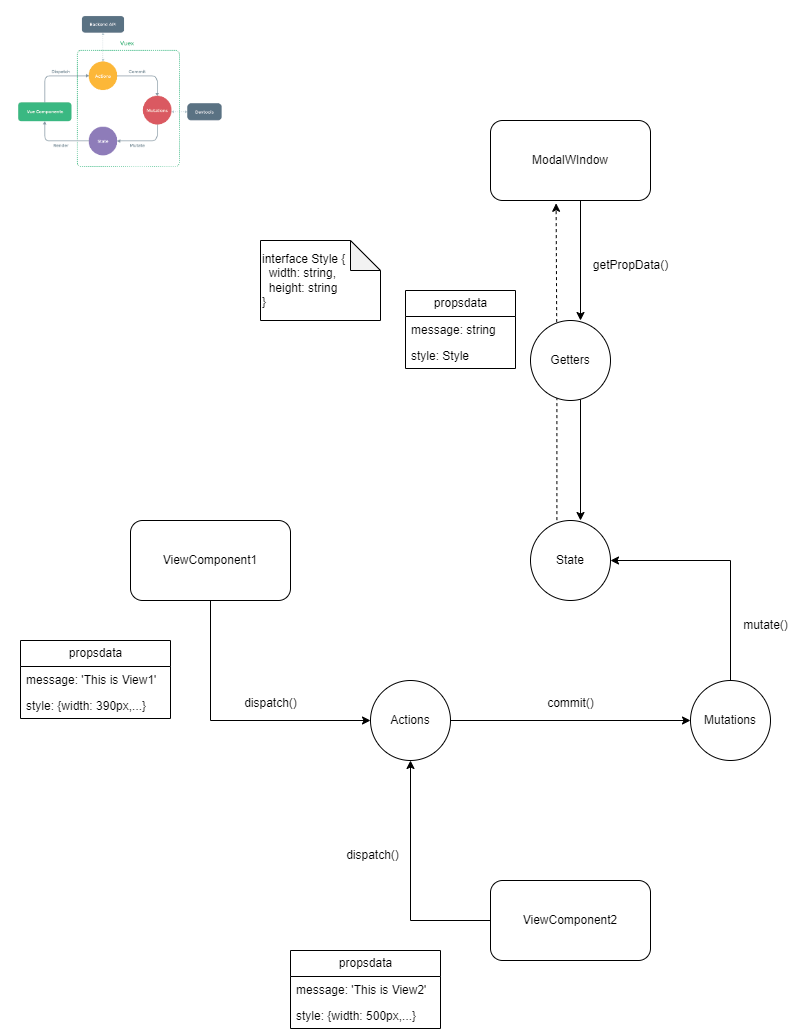

The diagram above was exported from draw.io. Its source (the exported page's mxGraphModel, read from the mxfile embedded in the PNG):
<mxGraphModel dx="2272" dy="832" grid="0" gridSize="10" guides="1" tooltips="1" connect="1" arrows="1" fold="1" page="1" pageScale="1" pageWidth="850" pageHeight="1100" math="0" shadow="0">
  <root>
    <mxCell id="0" />
    <mxCell id="1" parent="0" />
    <mxCell id="dxnm75F6Re3fI4lR15Vy-5" value="" style="shape=image;verticalLabelPosition=bottom;labelBackgroundColor=default;verticalAlign=top;aspect=fixed;imageAspect=0;image=https://shimablogs.com/wp-content/uploads/2020/04/vuex.png;" parent="1" vertex="1">
      <mxGeometry x="-850" width="241.56" height="190" as="geometry" />
    </mxCell>
    <mxCell id="dxnm75F6Re3fI4lR15Vy-11" style="edgeStyle=orthogonalEdgeStyle;rounded=0;orthogonalLoop=1;jettySize=auto;html=1;exitX=0.5;exitY=1;exitDx=0;exitDy=0;entryX=0;entryY=0.5;entryDx=0;entryDy=0;" parent="1" source="dxnm75F6Re3fI4lR15Vy-6" target="dxnm75F6Re3fI4lR15Vy-7" edge="1">
      <mxGeometry relative="1" as="geometry" />
    </mxCell>
    <mxCell id="dxnm75F6Re3fI4lR15Vy-6" value="ViewComponent1" style="rounded=1;whiteSpace=wrap;html=1;" parent="1" vertex="1">
      <mxGeometry x="-720" y="520" width="160" height="80" as="geometry" />
    </mxCell>
    <mxCell id="dxnm75F6Re3fI4lR15Vy-23" style="edgeStyle=orthogonalEdgeStyle;rounded=0;orthogonalLoop=1;jettySize=auto;html=1;exitX=1;exitY=0.5;exitDx=0;exitDy=0;entryX=0;entryY=0.5;entryDx=0;entryDy=0;" parent="1" source="dxnm75F6Re3fI4lR15Vy-7" target="dxnm75F6Re3fI4lR15Vy-9" edge="1">
      <mxGeometry relative="1" as="geometry" />
    </mxCell>
    <mxCell id="dxnm75F6Re3fI4lR15Vy-7" value="Actions" style="ellipse;whiteSpace=wrap;html=1;aspect=fixed;" parent="1" vertex="1">
      <mxGeometry x="-480" y="680" width="80" height="80" as="geometry" />
    </mxCell>
    <mxCell id="dxnm75F6Re3fI4lR15Vy-42" style="edgeStyle=orthogonalEdgeStyle;rounded=0;orthogonalLoop=1;jettySize=auto;html=1;entryX=0.41;entryY=1.035;entryDx=0;entryDy=0;entryPerimeter=0;exitX=0.33;exitY=-0.005;exitDx=0;exitDy=0;exitPerimeter=0;dashed=1;" parent="1" source="dxnm75F6Re3fI4lR15Vy-8" target="dxnm75F6Re3fI4lR15Vy-31" edge="1">
      <mxGeometry relative="1" as="geometry">
        <Array as="points" />
      </mxGeometry>
    </mxCell>
    <mxCell id="dxnm75F6Re3fI4lR15Vy-8" value="State" style="ellipse;whiteSpace=wrap;html=1;aspect=fixed;" parent="1" vertex="1">
      <mxGeometry x="-320" y="520" width="80" height="80" as="geometry" />
    </mxCell>
    <mxCell id="dxnm75F6Re3fI4lR15Vy-24" style="edgeStyle=orthogonalEdgeStyle;rounded=0;orthogonalLoop=1;jettySize=auto;html=1;exitX=0.5;exitY=0;exitDx=0;exitDy=0;entryX=1;entryY=0.5;entryDx=0;entryDy=0;" parent="1" source="dxnm75F6Re3fI4lR15Vy-9" target="dxnm75F6Re3fI4lR15Vy-8" edge="1">
      <mxGeometry relative="1" as="geometry" />
    </mxCell>
    <mxCell id="dxnm75F6Re3fI4lR15Vy-9" value="Mutations" style="ellipse;whiteSpace=wrap;html=1;aspect=fixed;" parent="1" vertex="1">
      <mxGeometry x="-160" y="680" width="80" height="80" as="geometry" />
    </mxCell>
    <mxCell id="dxnm75F6Re3fI4lR15Vy-33" style="edgeStyle=orthogonalEdgeStyle;rounded=0;orthogonalLoop=1;jettySize=auto;html=1;exitX=0.59;exitY=0.985;exitDx=0;exitDy=0;exitPerimeter=0;" parent="1" source="dxnm75F6Re3fI4lR15Vy-10" edge="1">
      <mxGeometry relative="1" as="geometry">
        <mxPoint x="-280" y="400" as="sourcePoint" />
        <mxPoint x="-270" y="520" as="targetPoint" />
        <Array as="points">
          <mxPoint x="-270" y="399" />
        </Array>
      </mxGeometry>
    </mxCell>
    <mxCell id="dxnm75F6Re3fI4lR15Vy-10" value="Getters" style="ellipse;whiteSpace=wrap;html=1;aspect=fixed;" parent="1" vertex="1">
      <mxGeometry x="-320" y="320" width="80" height="80" as="geometry" />
    </mxCell>
    <mxCell id="dxnm75F6Re3fI4lR15Vy-12" value="propsdata" style="swimlane;fontStyle=0;childLayout=stackLayout;horizontal=1;startSize=26;fillColor=none;horizontalStack=0;resizeParent=1;resizeParentMax=0;resizeLast=0;collapsible=1;marginBottom=0;html=1;" parent="1" vertex="1">
      <mxGeometry x="-830" y="640" width="150" height="78" as="geometry">
        <mxRectangle x="40" y="790" width="60" height="30" as="alternateBounds" />
      </mxGeometry>
    </mxCell>
    <mxCell id="dxnm75F6Re3fI4lR15Vy-13" value="message: 'This is View1'" style="text;strokeColor=none;fillColor=none;align=left;verticalAlign=top;spacingLeft=4;spacingRight=4;overflow=hidden;rotatable=0;points=[[0,0.5],[1,0.5]];portConstraint=eastwest;whiteSpace=wrap;html=1;" parent="dxnm75F6Re3fI4lR15Vy-12" vertex="1">
      <mxGeometry y="26" width="150" height="26" as="geometry" />
    </mxCell>
    <mxCell id="dxnm75F6Re3fI4lR15Vy-14" value="style: {width: 390px,...}" style="text;strokeColor=none;fillColor=none;align=left;verticalAlign=top;spacingLeft=4;spacingRight=4;overflow=hidden;rotatable=0;points=[[0,0.5],[1,0.5]];portConstraint=eastwest;whiteSpace=wrap;html=1;" parent="dxnm75F6Re3fI4lR15Vy-12" vertex="1">
      <mxGeometry y="52" width="150" height="26" as="geometry" />
    </mxCell>
    <mxCell id="dxnm75F6Re3fI4lR15Vy-26" value="dispatch()" style="text;html=1;resizable=0;autosize=1;align=center;verticalAlign=middle;points=[];fillColor=none;strokeColor=none;rounded=0;" parent="1" vertex="1">
      <mxGeometry x="-620" y="688" width="80" height="30" as="geometry" />
    </mxCell>
    <mxCell id="dxnm75F6Re3fI4lR15Vy-29" value="commit()" style="text;html=1;resizable=0;autosize=1;align=center;verticalAlign=middle;points=[];fillColor=none;strokeColor=none;rounded=0;" parent="1" vertex="1">
      <mxGeometry x="-315" y="688" width="70" height="30" as="geometry" />
    </mxCell>
    <mxCell id="dxnm75F6Re3fI4lR15Vy-30" value="mutate()" style="text;html=1;resizable=0;autosize=1;align=center;verticalAlign=middle;points=[];fillColor=none;strokeColor=none;rounded=0;" parent="1" vertex="1">
      <mxGeometry x="-120" y="610" width="70" height="30" as="geometry" />
    </mxCell>
    <mxCell id="dxnm75F6Re3fI4lR15Vy-32" style="edgeStyle=orthogonalEdgeStyle;rounded=0;orthogonalLoop=1;jettySize=auto;html=1;exitX=0.5;exitY=1;exitDx=0;exitDy=0;" parent="1" source="dxnm75F6Re3fI4lR15Vy-31" edge="1">
      <mxGeometry relative="1" as="geometry">
        <mxPoint x="-270" y="320" as="targetPoint" />
        <Array as="points">
          <mxPoint x="-270" y="200" />
          <mxPoint x="-270" y="320" />
        </Array>
      </mxGeometry>
    </mxCell>
    <mxCell id="dxnm75F6Re3fI4lR15Vy-31" value="ModalWIndow" style="rounded=1;whiteSpace=wrap;html=1;" parent="1" vertex="1">
      <mxGeometry x="-360" y="120" width="160" height="80" as="geometry" />
    </mxCell>
    <mxCell id="dxnm75F6Re3fI4lR15Vy-43" value="getPropData()" style="text;html=1;resizable=0;autosize=1;align=center;verticalAlign=middle;points=[];fillColor=none;strokeColor=none;rounded=0;" parent="1" vertex="1">
      <mxGeometry x="-270" y="250" width="100" height="30" as="geometry" />
    </mxCell>
    <mxCell id="dxnm75F6Re3fI4lR15Vy-44" value="propsdata" style="swimlane;fontStyle=0;childLayout=stackLayout;horizontal=1;startSize=26;fillColor=none;horizontalStack=0;resizeParent=1;resizeParentMax=0;resizeLast=0;collapsible=1;marginBottom=0;html=1;" parent="1" vertex="1">
      <mxGeometry x="-445" y="290" width="110" height="78" as="geometry">
        <mxRectangle x="40" y="790" width="60" height="30" as="alternateBounds" />
      </mxGeometry>
    </mxCell>
    <mxCell id="dxnm75F6Re3fI4lR15Vy-45" value="message: string" style="text;strokeColor=none;fillColor=none;align=left;verticalAlign=top;spacingLeft=4;spacingRight=4;overflow=hidden;rotatable=0;points=[[0,0.5],[1,0.5]];portConstraint=eastwest;whiteSpace=wrap;html=1;" parent="dxnm75F6Re3fI4lR15Vy-44" vertex="1">
      <mxGeometry y="26" width="110" height="26" as="geometry" />
    </mxCell>
    <mxCell id="dxnm75F6Re3fI4lR15Vy-46" value="style: Style" style="text;strokeColor=none;fillColor=none;align=left;verticalAlign=top;spacingLeft=4;spacingRight=4;overflow=hidden;rotatable=0;points=[[0,0.5],[1,0.5]];portConstraint=eastwest;whiteSpace=wrap;html=1;" parent="dxnm75F6Re3fI4lR15Vy-44" vertex="1">
      <mxGeometry y="52" width="110" height="26" as="geometry" />
    </mxCell>
    <mxCell id="dxnm75F6Re3fI4lR15Vy-47" value="interface Style {&lt;br&gt;&lt;div style=&quot;&quot;&gt;&lt;span style=&quot;background-color: initial;&quot;&gt;&amp;nbsp; width: string,&lt;/span&gt;&lt;/div&gt;&amp;nbsp; height: string&lt;br&gt;}" style="shape=note;whiteSpace=wrap;html=1;backgroundOutline=1;darkOpacity=0.05;align=left;" parent="1" vertex="1">
      <mxGeometry x="-590" y="240" width="120" height="80" as="geometry" />
    </mxCell>
    <mxCell id="dxnm75F6Re3fI4lR15Vy-52" style="edgeStyle=orthogonalEdgeStyle;rounded=0;orthogonalLoop=1;jettySize=auto;html=1;exitX=0;exitY=0.5;exitDx=0;exitDy=0;entryX=0.5;entryY=1;entryDx=0;entryDy=0;" parent="1" source="dxnm75F6Re3fI4lR15Vy-48" target="dxnm75F6Re3fI4lR15Vy-7" edge="1">
      <mxGeometry relative="1" as="geometry" />
    </mxCell>
    <mxCell id="dxnm75F6Re3fI4lR15Vy-48" value="ViewComponent2" style="rounded=1;whiteSpace=wrap;html=1;" parent="1" vertex="1">
      <mxGeometry x="-360" y="880" width="160" height="80" as="geometry" />
    </mxCell>
    <mxCell id="dxnm75F6Re3fI4lR15Vy-49" value="propsdata" style="swimlane;fontStyle=0;childLayout=stackLayout;horizontal=1;startSize=26;fillColor=none;horizontalStack=0;resizeParent=1;resizeParentMax=0;resizeLast=0;collapsible=1;marginBottom=0;html=1;" parent="1" vertex="1">
      <mxGeometry x="-560" y="950" width="150" height="78" as="geometry">
        <mxRectangle x="40" y="790" width="60" height="30" as="alternateBounds" />
      </mxGeometry>
    </mxCell>
    <mxCell id="dxnm75F6Re3fI4lR15Vy-50" value="message: 'This is View2'" style="text;strokeColor=none;fillColor=none;align=left;verticalAlign=top;spacingLeft=4;spacingRight=4;overflow=hidden;rotatable=0;points=[[0,0.5],[1,0.5]];portConstraint=eastwest;whiteSpace=wrap;html=1;" parent="dxnm75F6Re3fI4lR15Vy-49" vertex="1">
      <mxGeometry y="26" width="150" height="26" as="geometry" />
    </mxCell>
    <mxCell id="dxnm75F6Re3fI4lR15Vy-51" value="style: {width: 500px,...}" style="text;strokeColor=none;fillColor=none;align=left;verticalAlign=top;spacingLeft=4;spacingRight=4;overflow=hidden;rotatable=0;points=[[0,0.5],[1,0.5]];portConstraint=eastwest;whiteSpace=wrap;html=1;" parent="dxnm75F6Re3fI4lR15Vy-49" vertex="1">
      <mxGeometry y="52" width="150" height="26" as="geometry" />
    </mxCell>
    <mxCell id="dxnm75F6Re3fI4lR15Vy-53" value="dispatch()" style="text;html=1;resizable=0;autosize=1;align=center;verticalAlign=middle;points=[];fillColor=none;strokeColor=none;rounded=0;" parent="1" vertex="1">
      <mxGeometry x="-518.44" y="840" width="80" height="30" as="geometry" />
    </mxCell>
  </root>
</mxGraphModel>